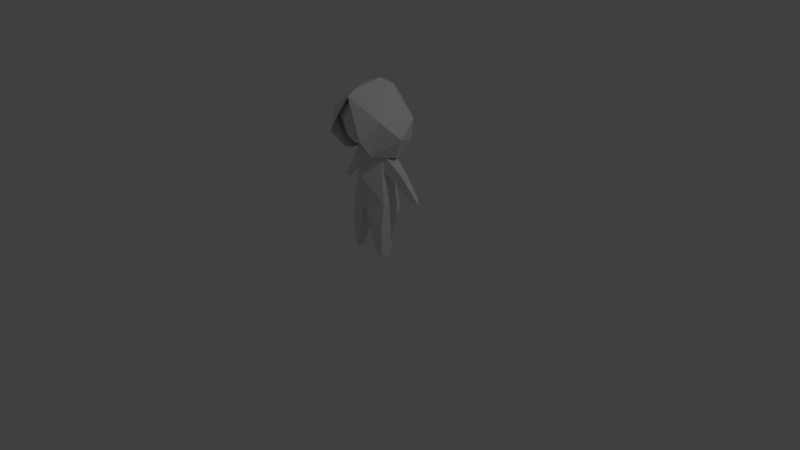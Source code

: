# Source: player.blend  (saved by Blender 2.78.0; exported with 4.5.12 LTS)
import bpy
from mathutils import Matrix  # noqa: F401  (used for matrix-valued properties, if any)

bpy.ops.wm.read_factory_settings(use_empty=True)
scene = bpy.context.scene
scene.name = 'Scene'

# ---- collections
col_collection_1 = bpy.data.collections.new('Collection 1'); scene.collection.children.link(col_collection_1)

# ---- world
world_world = bpy.data.worlds.new('World'); scene.world = world_world
world_world.color = (0.05088, 0.05088, 0.05088)
world_world.use_sun_shadow = False
world_world.sun_shadow_jitter_overblur = 0.0
world_world.cycles.sampling_method = 'MANUAL'

# ---- cameras
cam_camera = bpy.data.cameras.new('Camera')
cam_camera.clip_end = 100.0
cam_camera.lens = 35.0
cam_camera.sensor_width = 32.0
cam_camera.sensor_height = 18.0
cam_camera.ortho_scale = 7.314
cam_camera.dof.focus_distance = 0.0
cam_camera.dof.aperture_fstop = 128.0

# ---- lights
light_lamp = bpy.data.lights.new('Lamp', 'POINT')
light_lamp.transmission_factor = 0.0
light_lamp.cutoff_distance = 30.0
light_lamp.energy = 100.0
light_lamp.shadow_buffer_clip_start = 1.001
light_lamp.shadow_soft_size = 0.1
light_lamp.shadow_maximum_resolution = 0.006
light_lamp.use_absolute_resolution = True

# ---- meshes
me_cube_002 = bpy.data.meshes.new('Cube.002')
me_cube_002.from_pydata([(1.2, 2.22, 7.049), (1.651, 2.002, 8.672), (1.258, 0.7712, 10.52), (1.903, -0.941, 9.215), (1.151, -0.8996, 6.898), (-0.01677, 1.83, 6.117), (0.6282, -1.725, 9.275), (2.209, 0.4857, 7.825), (1.189, -0.3565, 6.691), (0.9554, 1.496, 6.125), (0.4156, 1.621, 5.914), (1.547, 0.7262, 6.494), (1.278, -1.854, 8.063), (1.386, 1.493, 8.708), (1.126, 1.386, 7.846), (1.712, 0.6706, 8.164), (1.012, -0.9298, 7.97), (1.329, -1.1, 9.0), (1.211, -0.2399, 7.504), (1.141, 0.6606, 10.22), (1.137, 0.02276, 10.06), (1.654, 0.02128, 9.216), (-0.01799, -1.301, 10.22), (1.09, 0.1258, 5.678), (1.357, 1.19, 3.143), (1.307, -0.08602, 3.608), (1.379, 0.5492, 1.84), (1.278, -0.2659, 1.968), (0.5625, 0.7072, 1.882), (0.486, -0.4249, 1.824), (0.9991, 1.054, 5.614), (0.9789, 0.01605, 6.906), (2.876, 1.189, 4.221), (2.085, 0.5646, 5.566), (1.799, 1.062, 5.019), (1.867, 0.4731, 4.954), (2.032, 1.117, 5.433), (1.215, -0.1205, 0.006497), (0.9745, -0.2813, 0.01972), (1.031, 0.4054, 0.01887), (1.295, 0.4446, 0.02735), (3.263, 0.8882, 3.937), (2.823, 0.8276, 3.982), (-0.01677, 2.68, 9.358), (-0.01677, 0.9582, 10.96), (-0.01677, 2.826, 8.254), (-0.01677, -1.021, 10.69), (-0.01677, 1.938, 10.42), (-0.01677, -1.536, 10.36), (-0.01677, 1.641, 10.04), (-0.01677, -1.583, 9.381), (-0.01677, 1.212, 7.441), (-0.01677, -0.4777, 10.61), (-0.01677, 2.193, 8.764), (-0.01677, -1.645, 8.124), (-0.01677, -0.1312, 7.084), (-0.01677, 0.5947, 10.73), (-0.01677, -1.093, 7.491), (-0.01554, -1.301, 10.22), (-0.01677, 1.472, 3.675), (-0.01677, -0.4997, 3.351), (-0.01677, -0.7361, 5.406), (-0.01677, 1.493, 3.119)], [(50, 58), (58, 52)], [(43, 47, 2), (43, 2, 1), (45, 1, 0), (0, 9, 5), (0, 5, 45), (1, 2, 7), (4, 7, 3), (3, 12, 4), (8, 11, 7, 4), (2, 47, 44), (2, 46, 3), (9, 10, 5), (13, 53, 49), (53, 13, 14), (14, 51, 53), (15, 18, 14), (19, 21, 13), (15, 21, 16), (16, 18, 15), (54, 57, 16), (17, 22, 50), (57, 55, 18), (19, 56, 20), (20, 56, 52), (52, 22, 20), (24, 30, 23, 25), (24, 62, 59), (29, 28, 39, 38), (33, 41, 32, 36), (43, 1, 45), (9, 0, 7, 11), (48, 6, 3, 46), (0, 1, 7), (3, 7, 2), (44, 46, 2), (22, 17, 21, 20), (6, 12, 3), (15, 13, 21), (15, 14, 13), (19, 20, 21), (55, 51, 14, 18), (16, 21, 17), (16, 57, 18), (16, 17, 54), (50, 54, 17), (49, 56, 19, 13), (28, 62, 24, 26), (60, 25, 23, 31, 61), (27, 26, 24, 25), (35, 23, 30, 34), (34, 36, 32), (60, 29, 27, 25), (23, 35, 33, 31), (30, 51, 36, 34), (31, 33, 36, 51), (41, 33, 35, 42), (38, 39, 40, 37), (27, 29, 38, 37), (28, 26, 40, 39), (26, 27, 37, 40), (42, 35, 34, 32), (30, 24, 59, 51), (62, 28, 29, 60), (32, 41, 42), (51, 61, 31), (31, 51, 55), (55, 61, 31)])
_uv = me_cube_002.uv_layers.new(name='UVMap')
_uv.uv.foreach_set('vector', [0.4299, 0.4128, 0.3126, 0.4513, 0.2216, 0.3408, 0.4299, 0.4128, 0.2216, 0.3408, 0.3573, 0.2616, 0.5085, 0.3282, 0.3573, 0.2616, 0.4479, 0.1747, 0.4479, 0.1747, 0.4728, 0.07444, 0.571, 0.1069, 0.4479, 0.1747, 0.571, 0.1069, 0.5085, 0.3282, 0.3573, 0.2616, 0.2216, 0.3408, 0.2886, 0.1515, 0.2084, 0.0002759, 0.2886, 0.1515, 0.1527, 0.1978, 0.1527, 0.1978, 0.09079, 0.08439, 0.2084, 0.0002759, 0.2665, 0.006653, 0.3727, 0.05372, 0.2886, 0.1515, 0.2084, 0.0002759, 0.2216, 0.3408, 0.3126, 0.4513, 0.2053, 0.4513, 0.2216, 0.3408, 0.03687, 0.3629, 0.1527, 0.1978, 0.4728, 0.07444, 0.5324, 0.07137, 0.571, 0.1069, 0.281, 0.7332, 0.4149, 0.7055, 0.3908, 0.8635, 0.4149, 0.7055, 0.281, 0.7332, 0.2719, 0.6744, 0.2719, 0.6744, 0.296, 0.5647, 0.4149, 0.7055, 0.2256, 0.7101, 0.1694, 0.6646, 0.2719, 0.6744, 0.2489, 0.8385, 0.1964, 0.7723, 0.281, 0.7332, 0.2256, 0.7101, 0.1964, 0.7723, 0.1188, 0.6952, 0.1188, 0.6952, 0.1694, 0.6646, 0.2256, 0.7101, 0.0002759, 0.6927, 0.05245, 0.6131, 0.1188, 0.6952, 0.1237, 0.7705, 0.05839, 0.9182, 0.01378, 0.8323, 0.05245, 0.6131, 0.1506, 0.5578, 0.1694, 0.6646, 0.2489, 0.8385, 0.2688, 0.9514, 0.202, 0.8392, 0.202, 0.8392, 0.2688, 0.9514, 0.1503, 0.9514, 0.1503, 0.9514, 0.05839, 0.9182, 0.202, 0.8392, 0.5552, 0.4518, 0.689, 0.61, 0.6358, 0.6663, 0.5049, 0.5526, 0.7315, 0.0002759, 0.8482, 0.0002759, 0.847, 0.04637, 0.7501, 0.6035, 0.7064, 0.5205, 0.8599, 0.4737, 0.8836, 0.5254, 0.6453, 0.1554, 0.7098, 0.0002759, 0.7274, 0.04364, 0.692, 0.1602, 0.4299, 0.4128, 0.3573, 0.2616, 0.5085, 0.3282, 0.4728, 0.07444, 0.4479, 0.1747, 0.2886, 0.1515, 0.3727, 0.05372, 0.0002759, 0.3185, 0.03218, 0.2017, 0.1527, 0.1978, 0.03687, 0.3629, 0.4479, 0.1747, 0.3573, 0.2616, 0.2886, 0.1515, 0.1527, 0.1978, 0.2886, 0.1515, 0.2216, 0.3408, 0.2053, 0.4513, 0.03687, 0.3629, 0.2216, 0.3408, 0.05839, 0.9182, 0.1237, 0.7705, 0.1964, 0.7723, 0.202, 0.8392, 0.03218, 0.2017, 0.09079, 0.08439, 0.1527, 0.1978, 0.2256, 0.7101, 0.281, 0.7332, 0.1964, 0.7723, 0.2256, 0.7101, 0.2719, 0.6744, 0.281, 0.7332, 0.2489, 0.8385, 0.202, 0.8392, 0.1964, 0.7723, 0.1506, 0.5578, 0.296, 0.5647, 0.2719, 0.6744, 0.1694, 0.6646, 0.1188, 0.6952, 0.1964, 0.7723, 0.1237, 0.7705, 0.1188, 0.6952, 0.05245, 0.6131, 0.1694, 0.6646, 0.1188, 0.6952, 0.1237, 0.7705, 0.0002759, 0.6927, 0.01378, 0.8323, 0.0002759, 0.6927, 0.1237, 0.7705, 0.3908, 0.8635, 0.2688, 0.9514, 0.2489, 0.8385, 0.281, 0.7332, 0.7224, 0.867, 0.7814, 0.7504, 0.8503, 0.8445, 0.7604, 0.9246, 0.4155, 0.6279, 0.5049, 0.5526, 0.6358, 0.6663, 0.7059, 0.7413, 0.5441, 0.7413, 0.5625, 0.891, 0.5024, 0.9246, 0.4155, 0.8413, 0.5015, 0.7686, 0.9854, 0.1169, 0.991, 0.2094, 0.9156, 0.1917, 0.9363, 0.1117, 0.731, 0.1548, 0.692, 0.1602, 0.7274, 0.04364, 0.6153, 0.7418, 0.6285, 0.8746, 0.5625, 0.891, 0.5015, 0.7686, 0.8487, 0.2367, 0.8688, 0.1463, 0.915, 0.1748, 0.9005, 0.3252, 0.731, 0.2374, 0.6568, 0.3954, 0.692, 0.1602, 0.731, 0.1548, 0.5715, 0.2876, 0.6453, 0.1554, 0.692, 0.1602, 0.6568, 0.3954, 0.915, 0.006122, 0.915, 0.1748, 0.8688, 0.1463, 0.8876, 0.03099, 0.8836, 0.5254, 0.9399, 0.537, 0.9385, 0.562, 0.8972, 0.5451, 0.7898, 0.6584, 0.7501, 0.6035, 0.8836, 0.5254, 0.8972, 0.5451, 0.7064, 0.5205, 0.708, 0.4518, 0.8581, 0.4518, 0.8599, 0.4737, 0.8596, 0.6959, 0.7898, 0.6584, 0.8972, 0.5451, 0.9385, 0.562, 0.991, 0.0002759, 0.9854, 0.1169, 0.9363, 0.1117, 0.9548, 0.001709, 0.7545, 0.2062, 0.7315, 0.0002759, 0.847, 0.04637, 0.8371, 0.3591, 0.7814, 0.7504, 0.7224, 0.867, 0.6285, 0.8746, 0.6153, 0.7418, 0.8684, 0.0002759, 0.915, 0.006122, 0.8876, 0.03099, 0.8509, 0.9753, 0.8509, 0.7418, 0.943, 0.8748, 0.1658, 0.4518, 0.296, 0.5647, 0.1506, 0.5578, 0.9156, 0.3578, 0.9156, 0.2099, 0.9997, 0.3481])
me_cube_002.use_remesh_preserve_volume = False
me_cube_002.use_remesh_preserve_attributes = False
me_cube_002.use_mirror_x = True
me_cube_002.update()
arm_armature = bpy.data.armatures.new('Armature')  # bones are not reproduced

# ---- objects
ob_armature = bpy.data.objects.new('Armature', arm_armature)
ob_player = bpy.data.objects.new('Player', me_cube_002)
ob_lamp = bpy.data.objects.new('Lamp', light_lamp)
ob_camera = bpy.data.objects.new('Camera', cam_camera)

# ---- transforms, parenting, visibility, modifiers, constraints
ob_armature.location = (0.0, 0.0, 0.7372)
ob_armature.scale = (0.2, 0.2, 0.2)
ob_armature.show_in_front = True
ob_armature.lineart.crease_threshold = 0.0
ob_player.parent = ob_armature
ob_player.matrix_parent_inverse = Matrix(((1.0, 0.0, 0.0, -0.0), (0.0, 1.0, 0.0, -0.0), (0.0, 0.0, 1.0, -3.535), (0.0, 0.0, 0.0, 1.0)))
ob_player.location = (0.0173, 0.1578, 0.001126)
ob_player.scale = (1.032, 1.032, 1.032)
ob_player.lineart.crease_threshold = 0.0
ob_player.use_mesh_mirror_x = True
_vg = ob_player.vertex_groups.new(name='Torso')
for _i, _w in zip([23, 24, 25, 29, 30, 31, 51, 59, 60, 61, 62], [0.03095, 0.05679, 0.07973, 0.02134, 0.01446, 0.004689, 0.002664, 0.5873, 0.8353, 0.8388, 0.2926]): _vg.add([_i], _w, 'REPLACE')
_vg = ob_player.vertex_groups.new(name='Chest')
for _i, _w in zip([23, 25, 27, 28, 29, 31, 37, 38, 39, 40, 59, 60, 62], [0.1738, 0.05838, 0.01825, 0.001827, 0.001391, 0.05443, 0.001621, 0.02103, 0.003272, 1.165e-05, 0.1683, 0.3569, 0.282]): _vg.add([_i], _w, 'REPLACE')
_vg = ob_player.vertex_groups.new(name='Head')
for _i, _w in zip([0, 1, 2, 3, 4, 5, 6, 7, 8, 9, 10, 11, 12, 13, 14, 15, 16, 17, 18, 19, 20, 21, 22, 23, 30, 31, 33, 34, 35, 36, 43, 44, 45, 46, 47, 48, 49, 50, 51, 52, 53, 54, 55, 56, 57, 58, 59, 60, 61], [0.1528, 0.6405, 1.0, 0.8095, 1.0, 0.2313, 1.0, 0.9862, 0.9816, 0.2586, 0.4391, 0.1826, 0.963, 0.9898, 0.9743, 0.8869, 0.9858, 0.9967, 0.4813, 0.9978, 0.9984, 0.9968, 0.9984, 0.0, 0.0, 0.0, 0.0, 0.0, 0.0, 0.0, 1.0, 1.0, 1.0, 1.0, 1.0, 1.0, 0.9933, 0.9964, 0.0, 0.9994, 0.9811, 0.6294, 0.8115, 0.9982, 0.7613, 1.0, 0.0, 0.0, 0.0]): _vg.add([_i], _w, 'REPLACE')
_vg = ob_player.vertex_groups.new(name='Arm.L')
for _i, _w in zip([0, 1, 2, 3, 4, 5, 6, 7, 8, 9, 10, 11, 12, 14, 16, 17, 18, 22, 23, 24, 25, 28, 29, 30, 31, 32, 33, 34, 35, 36, 41, 42, 43, 45, 46, 48, 50, 51, 53, 54, 55, 57, 59, 60, 61, 62], [0.0, 0.0, 0.0, 0.0, 0.0, 0.0, 0.0, 0.0, 0.0, 0.0, 0.0, 0.0, 0.0, 0.0, 0.0, 0.0, 0.0, 0.0, 0.0, 0.0, 0.0, 0.0, 0.0, 0.0, 0.0, 0.0, 0.7732, 0.5906, 0.8071, 0.1287, 0.0, 0.02066, 0.0, 0.0, 0.0, 0.0, 0.0, 0.0, 0.001293, 0.0, 0.0, 0.0, 0.0, 0.0, 0.0, 0.0]): _vg.add([_i], _w, 'REPLACE')
_vg = ob_player.vertex_groups.new(name='Forearm.L')
for _i, _w in zip([0, 4, 5, 6, 8, 9, 10, 11, 12, 14, 16, 18, 23, 24, 28, 30, 31, 32, 33, 34, 35, 36, 41, 42, 46, 48, 59, 61, 62], [0.0, 0.0, 0.0, 0.0, 0.0, 0.0, 0.0, 0.0, 0.0, 0.0, 0.0, 0.0, 0.0, 0.0, 0.0, 0.0, 0.0, 0.9797, 0.0, 0.04684, 0.0, 0.0, 1.011, 0.9648, 0.0, 0.0, 0.0, 0.0, 0.0]): _vg.add([_i], _w, 'REPLACE')
_vg = ob_player.vertex_groups.new(name='Arm.R')
for _i, _w in zip([5, 43, 45, 46, 48, 50, 51, 54, 55, 57, 58, 59, 60, 61, 62], [0.0, 0.0, 0.0, 0.0, 0.0, 0.0, 0.0, 0.0, 0.0, 0.0, 0.0, 0.0, 0.0, 0.0, 0.0]): _vg.add([_i], _w, 'REPLACE')
_vg = ob_player.vertex_groups.new(name='Forearm.R')
for _i, _w in zip([5, 46, 48, 59, 61, 62], [0.0, 0.0, 0.0, 0.0, 0.0, 0.0]): _vg.add([_i], _w, 'REPLACE')
_vg = ob_player.vertex_groups.new(name='Thigh.L')
for _i, _w in zip([23, 24, 25, 26, 27, 28, 29, 30, 34, 35, 38, 39, 59, 60, 61, 62], [0.0, 0.0, 0.0, 0.2565, 0.9301, 0.7185, 0.9205, 0.0, 0.0, 0.0, 0.005792, 0.004813, 0.3101, 0.1506, 0.0, 0.0]): _vg.add([_i], _w, 'REPLACE')
_vg = ob_player.vertex_groups.new(name='Calf.L')
for _i, _w in zip([24, 25, 26, 27, 28, 29, 37, 38, 39, 40, 59, 60, 62], [0.0, 0.0, 0.0, 0.0, 0.0, 0.0, 0.9921, 0.9712, 0.9718, 0.9762, 0.0, 0.0, 0.0]): _vg.add([_i], _w, 'REPLACE')
_vg = ob_player.vertex_groups.new(name='Thigh.R')
for _i, _w in zip([61, 62], [0.0, 0.0]): _vg.add([_i], _w, 'REPLACE')
_vg = ob_player.vertex_groups.new(name='Calf.R')
for _i, _w in zip([59, 60, 62], [0.0, 0.0, 0.0]): _vg.add([_i], _w, 'REPLACE')
_m = ob_player.modifiers.new('Mirror', 'MIRROR')
_m.use_clip = True
_m = ob_player.modifiers.new('Armature', 'ARMATURE')
_m.object = ob_armature
ob_lamp.location = (4.076, 1.005, 5.904)
ob_lamp.rotation_euler = (0.6503, 0.05522, 1.866)
ob_lamp.lock_rotations_4d = False
ob_lamp.empty_display_type = 'ARROWS'
ob_lamp.color = (0.0, 0.0, 0.0, 0.0)
ob_lamp.lineart.crease_threshold = 0.0
ob_camera.location = (7.481, -6.508, 5.344)
ob_camera.rotation_euler = (1.109, 0.0, 0.8149)
ob_camera.lock_rotations_4d = False
ob_camera.empty_display_type = 'ARROWS'
ob_camera.color = (0.0, 0.0, 0.0, 0.0)
ob_camera.display_type = 'WIRE'
ob_camera.lineart.crease_threshold = 0.0

# ---- collection membership
col_collection_1.objects.link(ob_armature)
col_collection_1.objects.link(ob_player)
col_collection_1.objects.link(ob_lamp)
col_collection_1.objects.link(ob_camera)

# ---- scene / render settings (as saved in the file)
scene.camera = ob_camera
scene.frame_start = 0; scene.frame_end = 15; scene.frame_set(0)
scene.render.engine = 'BLENDER_EEVEE_NEXT'
scene.render.resolution_percentage = 50
scene.render.dither_intensity = 0.0
scene.cycles.use_denoising = False
scene.cycles.samples = 128
scene.cycles.sampling_pattern = 'TABULATED_SOBOL'
scene.cycles.light_sampling_threshold = 0.0
scene.cycles.use_adaptive_sampling = False
scene.cycles.use_light_tree = False
scene.cycles.blur_glossy = 0.0
scene.cycles.sample_clamp_indirect = 0.0
scene.view_settings.view_transform = 'Standard'
bpy.context.view_layer.update()
